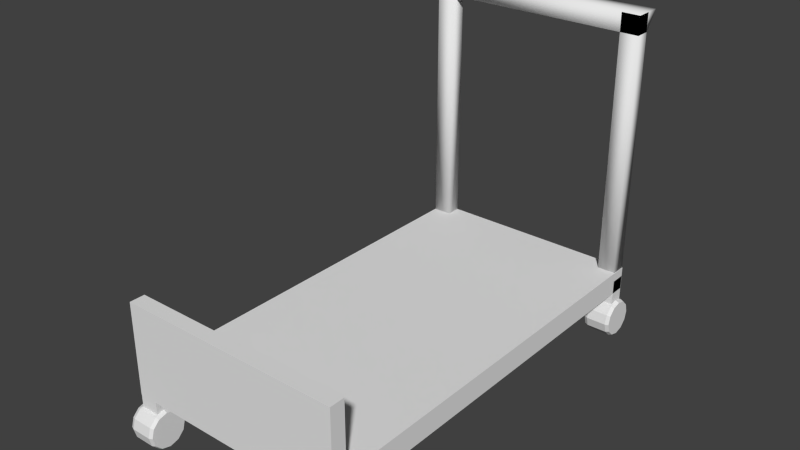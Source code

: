 # Source: Dolly.blend  (saved by Blender 2.73.0; exported with 4.5.12 LTS)
import bpy
from mathutils import Matrix  # noqa: F401  (used for matrix-valued properties, if any)

bpy.ops.wm.read_factory_settings(use_empty=True)
scene = bpy.context.scene
scene.name = 'Scene'

# ---- collections
col_collection_1 = bpy.data.collections.new('Collection 1'); scene.collection.children.link(col_collection_1)

# ---- materials (node trees are filled in below, after node groups)
mat_material = bpy.data.materials.new('Material')
mat_material.alpha_threshold = 0.0
mat_material.use_transparent_shadow = False
mat_material.roughness = 0.5
mat_material.line_color = (0.0, 0.0, 0.0, 1.0)

# ---- material node trees

# ---- world
world_world = bpy.data.worlds.new('World'); scene.world = world_world
world_world.color = (0.05088, 0.05088, 0.05088)
world_world.use_sun_shadow = False
world_world.sun_shadow_jitter_overblur = 0.0
world_world.cycles.sampling_method = 'MANUAL'
world_world.cycles.sample_map_resolution = 256

# ---- meshes
me_cube_012 = bpy.data.meshes.new('Cube.012')
me_cube_012.from_pydata([(-0.08317, -0.06628, 1.686), (-0.08317, 0.06628, 1.686), (0.08317, 0.06628, 1.686), (0.08317, -0.06628, 1.686), (-0.08317, -0.06628, 1.945), (-0.08317, 0.06628, 1.945), (0.08317, 0.06628, 1.945), (0.08317, -0.06628, 1.945), (1.748, -0.06628, 1.686), (1.748, 0.06627, 1.686), (1.915, 0.06627, 1.686), (1.915, -0.06628, 1.686), (1.748, -0.06628, 1.945), (1.748, 0.06627, 1.945), (1.915, 0.06627, 1.945), (1.915, -0.06628, 1.945), (1.748, 3.565, 1.686), (1.748, 3.697, 1.686), (1.915, 3.697, 1.686), (1.915, 3.565, 1.686), (1.748, 3.565, 1.945), (1.748, 3.697, 1.945), (1.915, 3.697, 1.945), (1.915, 3.565, 1.945), (-0.0835, 3.565, 1.686), (-0.0835, 3.697, 1.686), (0.08284, 3.697, 1.686), (0.08284, 3.565, 1.686), (-0.0835, 3.565, 1.945), (-0.0835, 3.697, 1.945), (0.08284, 3.697, 1.945), (0.08284, 3.565, 1.945), (1.915, 3.699, 1.821), (1.915, 0.06754, 1.821), (-0.08526, 0.06754, 1.821), (-0.08526, 3.699, 1.821), (1.915, 3.699, 2.029), (1.915, 0.06753, 2.029), (-0.08526, 0.06754, 2.029), (-0.08526, 3.699, 2.029), (1.915, -0.0671, 1.821), (-0.08526, -0.06709, 1.821), (1.915, -0.0671, 2.029), (-0.08526, -0.06709, 2.029), (1.915, 0.06753, 2.646), (-0.08526, 0.06754, 2.646), (1.915, -0.0671, 2.646), (-0.08526, -0.0671, 2.646)], [], [(4, 5, 1, 0), (5, 6, 2, 1), (6, 7, 3, 2), (7, 4, 0, 3), (0, 1, 2, 3), (7, 6, 5, 4), (12, 13, 9, 8), (13, 14, 10, 9), (14, 15, 11, 10), (15, 12, 8, 11), (8, 9, 10, 11), (15, 14, 13, 12), (20, 21, 17, 16), (21, 22, 18, 17), (22, 23, 19, 18), (23, 20, 16, 19), (16, 17, 18, 19), (23, 22, 21, 20), (28, 29, 25, 24), (29, 30, 26, 25), (30, 31, 27, 26), (31, 28, 24, 27), (24, 25, 26, 27), (31, 30, 29, 28), (32, 33, 34, 35), (36, 39, 38, 37), (32, 36, 37, 33), (38, 43, 47, 45), (34, 38, 39, 35), (36, 32, 35, 39), (40, 42, 43, 41), (38, 34, 41, 43), (33, 37, 42, 40), (34, 33, 40, 41), (44, 45, 47, 46), (42, 37, 44, 46), (43, 42, 46, 47), (37, 38, 45, 44)])
me_cube_012.materials.append(mat_material)
me_cube_012.use_remesh_preserve_volume = False
me_cube_012.use_remesh_preserve_attributes = False
me_cube_012.use_mirror_vertex_groups = False
me_cube_012.update()
me_cylinder_002 = bpy.data.meshes.new('Cylinder.002')
me_cylinder_002.from_pydata([(-0.1221, 0.1579, -2.339e-08), (0.1221, 0.1579, 2.416e-08), (-0.1221, 0.1368, -0.07896), (0.1221, 0.1368, -0.07896), (-0.1221, 0.07896, -0.1368), (0.1221, 0.07896, -0.1368), (-0.1221, 7.434e-09, -0.1579), (0.1221, -2.482e-08, -0.1579), (-0.1221, -0.07896, -0.1368), (0.1221, -0.07896, -0.1368), (-0.1221, -0.1368, -0.07896), (0.1221, -0.1368, -0.07896), (-0.1221, -0.1579, -4.724e-08), (0.1221, -0.1579, 3.155e-10), (-0.1221, -0.1368, 0.07896), (0.1221, -0.1368, 0.07896), (-0.1221, -0.07896, 0.1368), (0.1221, -0.07896, 0.1368), (-0.1221, -5.908e-08, 0.1579), (0.1221, -9.134e-08, 0.1579), (-0.1221, 0.07896, 0.1368), (0.1221, 0.07896, 0.1368), (-0.1221, 0.1368, 0.07896), (0.1221, 0.1368, 0.07896), (-0.09093, 0.1708, -1.976e-08), (0.09093, 0.1708, 1.976e-08), (0.09093, 0.1479, -0.0854), (-0.09093, 0.1479, -0.0854), (0.09093, 0.0854, -0.1479), (-0.09093, 0.0854, -0.1479), (0.09093, -1.948e-08, -0.1708), (-0.09093, 4.544e-09, -0.1708), (0.09093, -0.0854, -0.1479), (-0.09093, -0.0854, -0.1479), (0.09093, -0.1479, -0.0854), (-0.09093, -0.1479, -0.0854), (0.09093, -0.1708, -6.034e-09), (-0.09093, -0.1708, -4.555e-08), (0.09093, -0.1479, 0.0854), (-0.09093, -0.1479, 0.0854), (0.09093, -0.0854, 0.1479), (-0.09093, -0.0854, 0.1479), (0.09093, -9.142e-08, 0.1708), (-0.09093, -6.74e-08, 0.1708), (0.09093, 0.0854, 0.1479), (-0.09093, 0.0854, 0.1479), (0.09093, 0.1479, 0.0854), (-0.09093, 0.1479, 0.0854)], [], [(25, 1, 3, 26), (26, 3, 5, 28), (28, 5, 7, 30), (30, 7, 9, 32), (32, 9, 11, 34), (34, 11, 13, 36), (36, 13, 15, 38), (38, 15, 17, 40), (40, 17, 19, 42), (42, 19, 21, 44), (3, 1, 23, 21, 19, 17, 15, 13, 11, 9, 7, 5), (46, 23, 1, 25), (44, 21, 23, 46), (0, 2, 4, 6, 8, 10, 12, 14, 16, 18, 20, 22), (20, 45, 47, 22), (45, 44, 46, 47), (22, 47, 24, 0), (47, 46, 25, 24), (18, 43, 45, 20), (43, 42, 44, 45), (16, 41, 43, 18), (41, 40, 42, 43), (14, 39, 41, 16), (39, 38, 40, 41), (12, 37, 39, 14), (37, 36, 38, 39), (10, 35, 37, 12), (35, 34, 36, 37), (8, 33, 35, 10), (33, 32, 34, 35), (6, 31, 33, 8), (31, 30, 32, 33), (4, 29, 31, 6), (29, 28, 30, 31), (2, 27, 29, 4), (27, 26, 28, 29), (0, 24, 27, 2), (24, 25, 26, 27)])
me_cylinder_002.use_remesh_preserve_volume = False
me_cylinder_002.use_remesh_preserve_attributes = False
me_cylinder_002.use_mirror_vertex_groups = False
me_cylinder_002.update()
me_cylinder_003 = bpy.data.meshes.new('Cylinder.003')
me_cylinder_003.from_pydata([(-0.1221, 0.1579, -2.339e-08), (0.1221, 0.1579, 2.416e-08), (-0.1221, 0.1368, -0.07896), (0.1221, 0.1368, -0.07896), (-0.1221, 0.07896, -0.1368), (0.1221, 0.07896, -0.1368), (-0.1221, 7.434e-09, -0.1579), (0.1221, -2.482e-08, -0.1579), (-0.1221, -0.07896, -0.1368), (0.1221, -0.07896, -0.1368), (-0.1221, -0.1368, -0.07896), (0.1221, -0.1368, -0.07896), (-0.1221, -0.1579, -4.724e-08), (0.1221, -0.1579, 3.155e-10), (-0.1221, -0.1368, 0.07896), (0.1221, -0.1368, 0.07896), (-0.1221, -0.07896, 0.1368), (0.1221, -0.07896, 0.1368), (-0.1221, -5.908e-08, 0.1579), (0.1221, -9.134e-08, 0.1579), (-0.1221, 0.07896, 0.1368), (0.1221, 0.07896, 0.1368), (-0.1221, 0.1368, 0.07896), (0.1221, 0.1368, 0.07896), (-0.09093, 0.1708, -1.976e-08), (0.09093, 0.1708, 1.976e-08), (0.09093, 0.1479, -0.0854), (-0.09093, 0.1479, -0.0854), (0.09093, 0.0854, -0.1479), (-0.09093, 0.0854, -0.1479), (0.09093, -1.948e-08, -0.1708), (-0.09093, 4.544e-09, -0.1708), (0.09093, -0.0854, -0.1479), (-0.09093, -0.0854, -0.1479), (0.09093, -0.1479, -0.0854), (-0.09093, -0.1479, -0.0854), (0.09093, -0.1708, -6.034e-09), (-0.09093, -0.1708, -4.555e-08), (0.09093, -0.1479, 0.0854), (-0.09093, -0.1479, 0.0854), (0.09093, -0.0854, 0.1479), (-0.09093, -0.0854, 0.1479), (0.09093, -9.142e-08, 0.1708), (-0.09093, -6.74e-08, 0.1708), (0.09093, 0.0854, 0.1479), (-0.09093, 0.0854, 0.1479), (0.09093, 0.1479, 0.0854), (-0.09093, 0.1479, 0.0854)], [], [(25, 1, 3, 26), (26, 3, 5, 28), (28, 5, 7, 30), (30, 7, 9, 32), (32, 9, 11, 34), (34, 11, 13, 36), (36, 13, 15, 38), (38, 15, 17, 40), (40, 17, 19, 42), (42, 19, 21, 44), (3, 1, 23, 21, 19, 17, 15, 13, 11, 9, 7, 5), (46, 23, 1, 25), (44, 21, 23, 46), (0, 2, 4, 6, 8, 10, 12, 14, 16, 18, 20, 22), (20, 45, 47, 22), (45, 44, 46, 47), (22, 47, 24, 0), (47, 46, 25, 24), (18, 43, 45, 20), (43, 42, 44, 45), (16, 41, 43, 18), (41, 40, 42, 43), (14, 39, 41, 16), (39, 38, 40, 41), (12, 37, 39, 14), (37, 36, 38, 39), (10, 35, 37, 12), (35, 34, 36, 37), (8, 33, 35, 10), (33, 32, 34, 35), (6, 31, 33, 8), (31, 30, 32, 33), (4, 29, 31, 6), (29, 28, 30, 31), (2, 27, 29, 4), (27, 26, 28, 29), (0, 24, 27, 2), (24, 25, 26, 27)])
me_cylinder_003.use_remesh_preserve_volume = False
me_cylinder_003.use_remesh_preserve_attributes = False
me_cylinder_003.use_mirror_vertex_groups = False
me_cylinder_003.update()
me_cylinder = bpy.data.meshes.new('Cylinder')
me_cylinder.from_pydata([(-0.1221, 0.1579, -2.339e-08), (0.1221, 0.1579, 2.416e-08), (-0.1221, 0.1368, -0.07896), (0.1221, 0.1368, -0.07896), (-0.1221, 0.07896, -0.1368), (0.1221, 0.07896, -0.1368), (-0.1221, 7.434e-09, -0.1579), (0.1221, -2.482e-08, -0.1579), (-0.1221, -0.07896, -0.1368), (0.1221, -0.07896, -0.1368), (-0.1221, -0.1368, -0.07896), (0.1221, -0.1368, -0.07896), (-0.1221, -0.1579, -4.724e-08), (0.1221, -0.1579, 3.155e-10), (-0.1221, -0.1368, 0.07896), (0.1221, -0.1368, 0.07896), (-0.1221, -0.07896, 0.1368), (0.1221, -0.07896, 0.1368), (-0.1221, -5.908e-08, 0.1579), (0.1221, -9.134e-08, 0.1579), (-0.1221, 0.07896, 0.1368), (0.1221, 0.07896, 0.1368), (-0.1221, 0.1368, 0.07896), (0.1221, 0.1368, 0.07896), (-0.09093, 0.1708, -1.976e-08), (0.09093, 0.1708, 1.976e-08), (0.09093, 0.1479, -0.0854), (-0.09093, 0.1479, -0.0854), (0.09093, 0.0854, -0.1479), (-0.09093, 0.0854, -0.1479), (0.09093, -1.948e-08, -0.1708), (-0.09093, 4.544e-09, -0.1708), (0.09093, -0.0854, -0.1479), (-0.09093, -0.0854, -0.1479), (0.09093, -0.1479, -0.0854), (-0.09093, -0.1479, -0.0854), (0.09093, -0.1708, -6.034e-09), (-0.09093, -0.1708, -4.555e-08), (0.09093, -0.1479, 0.0854), (-0.09093, -0.1479, 0.0854), (0.09093, -0.0854, 0.1479), (-0.09093, -0.0854, 0.1479), (0.09093, -9.142e-08, 0.1708), (-0.09093, -6.74e-08, 0.1708), (0.09093, 0.0854, 0.1479), (-0.09093, 0.0854, 0.1479), (0.09093, 0.1479, 0.0854), (-0.09093, 0.1479, 0.0854)], [], [(25, 1, 3, 26), (26, 3, 5, 28), (28, 5, 7, 30), (30, 7, 9, 32), (32, 9, 11, 34), (34, 11, 13, 36), (36, 13, 15, 38), (38, 15, 17, 40), (40, 17, 19, 42), (42, 19, 21, 44), (3, 1, 23, 21, 19, 17, 15, 13, 11, 9, 7, 5), (46, 23, 1, 25), (44, 21, 23, 46), (0, 2, 4, 6, 8, 10, 12, 14, 16, 18, 20, 22), (20, 45, 47, 22), (45, 44, 46, 47), (22, 47, 24, 0), (47, 46, 25, 24), (18, 43, 45, 20), (43, 42, 44, 45), (16, 41, 43, 18), (41, 40, 42, 43), (14, 39, 41, 16), (39, 38, 40, 41), (12, 37, 39, 14), (37, 36, 38, 39), (10, 35, 37, 12), (35, 34, 36, 37), (8, 33, 35, 10), (33, 32, 34, 35), (6, 31, 33, 8), (31, 30, 32, 33), (4, 29, 31, 6), (29, 28, 30, 31), (2, 27, 29, 4), (27, 26, 28, 29), (0, 24, 27, 2), (24, 25, 26, 27)])
me_cylinder.use_remesh_preserve_volume = False
me_cylinder.use_remesh_preserve_attributes = False
me_cylinder.use_mirror_vertex_groups = False
me_cylinder.update()
me_cylinder_001 = bpy.data.meshes.new('Cylinder.001')
me_cylinder_001.from_pydata([(-0.1221, 0.1579, -2.339e-08), (0.1221, 0.1579, 2.416e-08), (-0.1221, 0.1368, -0.07896), (0.1221, 0.1368, -0.07896), (-0.1221, 0.07896, -0.1368), (0.1221, 0.07896, -0.1368), (-0.1221, 7.434e-09, -0.1579), (0.1221, -2.482e-08, -0.1579), (-0.1221, -0.07896, -0.1368), (0.1221, -0.07896, -0.1368), (-0.1221, -0.1368, -0.07896), (0.1221, -0.1368, -0.07896), (-0.1221, -0.1579, -4.724e-08), (0.1221, -0.1579, 3.155e-10), (-0.1221, -0.1368, 0.07896), (0.1221, -0.1368, 0.07896), (-0.1221, -0.07896, 0.1368), (0.1221, -0.07896, 0.1368), (-0.1221, -5.908e-08, 0.1579), (0.1221, -9.134e-08, 0.1579), (-0.1221, 0.07896, 0.1368), (0.1221, 0.07896, 0.1368), (-0.1221, 0.1368, 0.07896), (0.1221, 0.1368, 0.07896), (-0.09093, 0.1708, -1.976e-08), (0.09093, 0.1708, 1.976e-08), (0.09093, 0.1479, -0.0854), (-0.09093, 0.1479, -0.0854), (0.09093, 0.0854, -0.1479), (-0.09093, 0.0854, -0.1479), (0.09093, -1.948e-08, -0.1708), (-0.09093, 4.544e-09, -0.1708), (0.09093, -0.0854, -0.1479), (-0.09093, -0.0854, -0.1479), (0.09093, -0.1479, -0.0854), (-0.09093, -0.1479, -0.0854), (0.09093, -0.1708, -6.034e-09), (-0.09093, -0.1708, -4.555e-08), (0.09093, -0.1479, 0.0854), (-0.09093, -0.1479, 0.0854), (0.09093, -0.0854, 0.1479), (-0.09093, -0.0854, 0.1479), (0.09093, -9.142e-08, 0.1708), (-0.09093, -6.74e-08, 0.1708), (0.09093, 0.0854, 0.1479), (-0.09093, 0.0854, 0.1479), (0.09093, 0.1479, 0.0854), (-0.09093, 0.1479, 0.0854)], [], [(25, 1, 3, 26), (26, 3, 5, 28), (28, 5, 7, 30), (30, 7, 9, 32), (32, 9, 11, 34), (34, 11, 13, 36), (36, 13, 15, 38), (38, 15, 17, 40), (40, 17, 19, 42), (42, 19, 21, 44), (3, 1, 23, 21, 19, 17, 15, 13, 11, 9, 7, 5), (46, 23, 1, 25), (44, 21, 23, 46), (0, 2, 4, 6, 8, 10, 12, 14, 16, 18, 20, 22), (20, 45, 47, 22), (45, 44, 46, 47), (22, 47, 24, 0), (47, 46, 25, 24), (18, 43, 45, 20), (43, 42, 44, 45), (16, 41, 43, 18), (41, 40, 42, 43), (14, 39, 41, 16), (39, 38, 40, 41), (12, 37, 39, 14), (37, 36, 38, 39), (10, 35, 37, 12), (35, 34, 36, 37), (8, 33, 35, 10), (33, 32, 34, 35), (6, 31, 33, 8), (31, 30, 32, 33), (4, 29, 31, 6), (29, 28, 30, 31), (2, 27, 29, 4), (27, 26, 28, 29), (0, 24, 27, 2), (24, 25, 26, 27)])
me_cylinder_001.use_remesh_preserve_volume = False
me_cylinder_001.use_remesh_preserve_attributes = False
me_cylinder_001.use_mirror_vertex_groups = False
me_cylinder_001.update()
me_cube_001 = bpy.data.meshes.new('Cube.001')
me_cube_001.from_pydata([(-0.08389, -0.06628, 1.946), (-0.08389, 0.06628, 1.946), (-0.08389, 0.06628, 1.78), (-0.08389, -0.06628, 1.78), (1.912, -0.06628, 1.946), (1.912, 0.06628, 1.946), (1.912, 0.06628, 1.78), (1.912, -0.06628, 1.78), (1.746, -0.06628, -0.3804), (1.746, 0.06628, -0.3804), (1.912, 0.06628, -0.3804), (1.912, -0.06628, -0.3804), (1.746, -0.06628, 1.945), (1.746, 0.06628, 1.945), (1.912, 0.06628, 1.945), (1.912, -0.06628, 1.945), (-0.08317, -0.06628, -0.3804), (-0.08317, 0.06628, -0.3804), (0.08317, 0.06628, -0.3804), (0.08317, -0.06628, -0.3804), (-0.08317, -0.06628, 1.945), (-0.08317, 0.06628, 1.945), (0.08317, 0.06628, 1.945), (0.08317, -0.06628, 1.945), (-0.08389, 0.185, 1.946), (-0.08389, 0.07382, 1.78), (1.912, 0.185, 1.946), (1.912, 0.07382, 1.78)], [], [(4, 5, 1, 0), (2, 1, 24, 25), (6, 7, 3, 2), (7, 4, 0, 3), (0, 1, 2, 3), (7, 6, 5, 4), (12, 13, 9, 8), (13, 14, 10, 9), (14, 15, 11, 10), (15, 12, 8, 11), (8, 9, 10, 11), (15, 14, 13, 12), (20, 21, 17, 16), (21, 22, 18, 17), (22, 23, 19, 18), (23, 20, 16, 19), (16, 17, 18, 19), (23, 22, 21, 20), (26, 27, 25, 24), (6, 2, 25, 27), (5, 6, 27, 26), (1, 5, 26, 24)])
me_cube_001.polygons.foreach_set('use_smooth', [True] * 22)
me_cube_001.use_remesh_preserve_volume = False
me_cube_001.use_remesh_preserve_attributes = False
me_cube_001.use_mirror_vertex_groups = False
me_cube_001.update()

# ---- objects
ob_dolly = bpy.data.objects.new('Dolly', me_cube_012)
ob_wheel_002 = bpy.data.objects.new('Wheel.002', me_cylinder_002)
ob_wheel_003 = bpy.data.objects.new('Wheel.003', me_cylinder_003)
ob_wheel = bpy.data.objects.new('Wheel', me_cylinder)
ob_wheel_001 = bpy.data.objects.new('Wheel.001', me_cylinder_001)
ob_dollyhandle = bpy.data.objects.new('DollyHandle', me_cube_001)

# ---- transforms, parenting, visibility, modifiers, constraints
ob_dolly.location = (0.0, -2.173, -1.38)
ob_dolly.lineart.crease_threshold = 0.0
ob_wheel_002.parent = ob_dolly
ob_wheel_002.matrix_parent_inverse = Matrix(((1.0, 0.0, 0.0, 0.0), (0.0, 1.0, 0.0, 2.173), (0.0, 0.0, 1.0, 1.38), (0.0, 0.0, 0.0, 1.0)))
ob_wheel_002.location = (1.831, -2.178, 0.1728)
ob_wheel_002.lineart.crease_threshold = 0.0
ob_wheel_003.parent = ob_dolly
ob_wheel_003.matrix_parent_inverse = Matrix(((1.0, 0.0, 0.0, 0.0), (0.0, 1.0, 0.0, 2.173), (0.0, 0.0, 1.0, 1.38), (0.0, 0.0, 0.0, 1.0)))
ob_wheel_003.location = (-0.0007498, -2.178, 0.1728)
ob_wheel_003.lineart.crease_threshold = 0.0
ob_wheel.parent = ob_dolly
ob_wheel.matrix_parent_inverse = Matrix(((1.0, 0.0, 0.0, 0.0), (0.0, 1.0, 0.0, 2.173), (0.0, 0.0, 1.0, 1.38), (0.0, 0.0, 0.0, 1.0)))
ob_wheel.location = (0.005908, 1.456, 0.1728)
ob_wheel.lineart.crease_threshold = 0.0
ob_wheel_001.parent = ob_dolly
ob_wheel_001.matrix_parent_inverse = Matrix(((1.0, 0.0, 0.0, 0.0), (0.0, 1.0, 0.0, 2.173), (0.0, 0.0, 1.0, 1.38), (0.0, 0.0, 0.0, 1.0)))
ob_wheel_001.location = (1.831, 1.456, 0.1728)
ob_wheel_001.lineart.crease_threshold = 0.0
ob_dollyhandle.parent = ob_dolly
ob_dollyhandle.matrix_parent_inverse = Matrix(((1.0, 0.0, 0.0, 0.0), (0.0, 1.0, 0.0, 2.173), (0.0, 0.0, 1.0, 1.38), (0.0, 0.0, 0.0, 1.0)))
ob_dollyhandle.location = (-0.0003317, 1.458, 1.02)
ob_dollyhandle.lineart.crease_threshold = 0.0

# ---- collection membership
col_collection_1.objects.link(ob_dolly)
col_collection_1.objects.link(ob_wheel_002)
col_collection_1.objects.link(ob_wheel_003)
col_collection_1.objects.link(ob_wheel)
col_collection_1.objects.link(ob_wheel_001)
col_collection_1.objects.link(ob_dollyhandle)

# ---- scene / render settings (as saved in the file)
scene.frame_start = 1; scene.frame_end = 250; scene.frame_set(114)
scene.render.engine = 'BLENDER_EEVEE_NEXT'
scene.render.resolution_percentage = 50
scene.render.dither_intensity = 0.0
scene.cycles.use_denoising = False
scene.cycles.samples = 10
scene.cycles.sampling_pattern = 'TABULATED_SOBOL'
scene.cycles.light_sampling_threshold = 0.0
scene.cycles.use_adaptive_sampling = False
scene.cycles.use_light_tree = False
scene.cycles.blur_glossy = 0.0
scene.cycles.pixel_filter_type = 'GAUSSIAN'
scene.cycles.sample_clamp_indirect = 0.0
scene.view_settings.view_transform = 'Standard'
bpy.context.view_layer.update()

# ---- added for rendering (the .blend has no active camera and no usable light): camera, sun
cam_auto = bpy.data.cameras.new('AutoCamera')
cam_auto.lens = 50.0
cam_auto.sensor_width = 36.0
cam_auto.clip_end = 1000.0
ob_auto_camera = bpy.data.objects.new('AutoCamera', cam_auto)
scene.collection.objects.link(ob_auto_camera)
ob_auto_camera.location = (5.90002, -6.33429, 5.47162)
ob_auto_camera.rotation_euler = (1.09748, -7.21219e-08, 0.694738)
scene.camera = ob_auto_camera
light_auto_sun = bpy.data.lights.new('AutoSun', 'SUN')
light_auto_sun.energy = 3.0
light_auto_sun.angle = 0.0523599
ob_auto_sun = bpy.data.objects.new('AutoSun', light_auto_sun)
scene.collection.objects.link(ob_auto_sun)
ob_auto_sun.rotation_euler = (0.872665, 0.174533, 0.523599)
bpy.context.view_layer.update()
